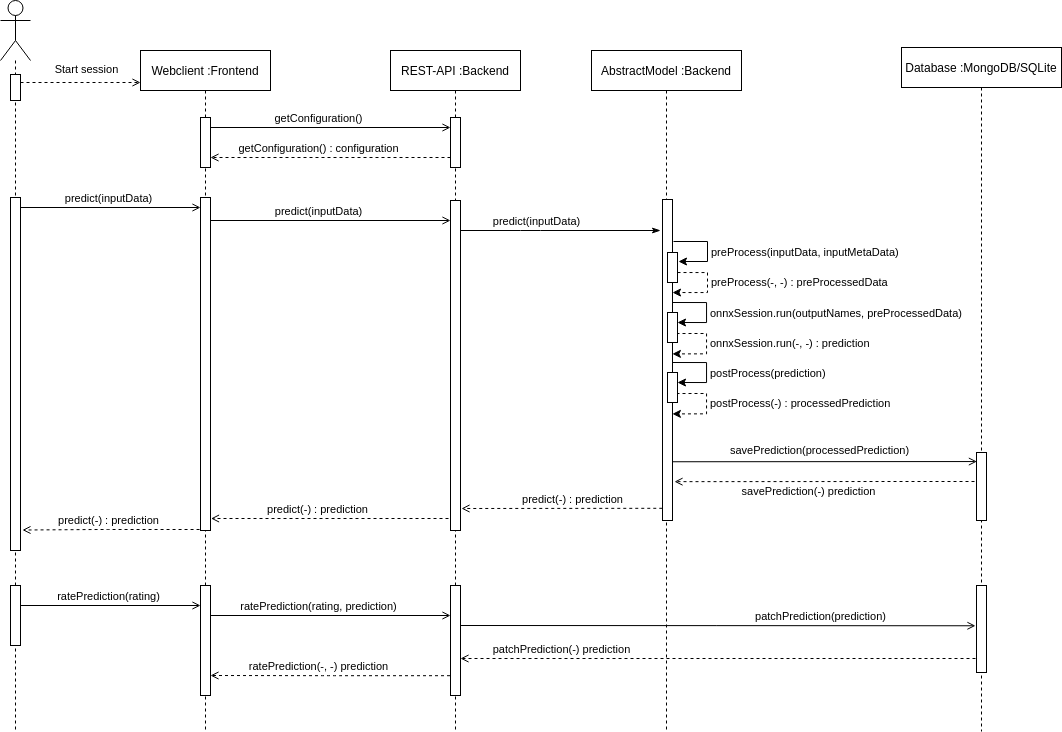

The diagram above was exported from draw.io. Its source (the exported page's mxGraphModel, read from the mxfile embedded in the PNG):
<mxGraphModel dx="1673" dy="942" grid="1" gridSize="10" guides="1" tooltips="1" connect="1" arrows="1" fold="1" page="1" pageScale="1" pageWidth="1100" pageHeight="850" background="#ffffff" math="0" shadow="0">
  <root>
    <mxCell id="0" />
    <mxCell id="1" parent="0" />
    <mxCell id="jRlywaLNwiRj1obOqnhE-4" value="" style="shape=umlLifeline;participant=umlActor;perimeter=lifelinePerimeter;whiteSpace=wrap;html=1;container=1;collapsible=0;recursiveResize=0;verticalAlign=top;spacingTop=36;outlineConnect=0;size=60;gradientDirection=east;" vertex="1" parent="1">
      <mxGeometry x="22" y="29" width="30" height="731" as="geometry" />
    </mxCell>
    <mxCell id="jRlywaLNwiRj1obOqnhE-11" value="" style="html=1;points=[];perimeter=orthogonalPerimeter;gradientColor=none;" vertex="1" parent="jRlywaLNwiRj1obOqnhE-4">
      <mxGeometry x="10" y="197" width="10" height="353" as="geometry" />
    </mxCell>
    <mxCell id="jRlywaLNwiRj1obOqnhE-19" value="" style="html=1;points=[];perimeter=orthogonalPerimeter;gradientColor=none;" vertex="1" parent="jRlywaLNwiRj1obOqnhE-4">
      <mxGeometry x="10" y="74" width="10" height="26" as="geometry" />
    </mxCell>
    <mxCell id="jRlywaLNwiRj1obOqnhE-67" value="" style="html=1;points=[];perimeter=orthogonalPerimeter;gradientColor=none;" vertex="1" parent="jRlywaLNwiRj1obOqnhE-4">
      <mxGeometry x="10" y="585" width="10" height="60" as="geometry" />
    </mxCell>
    <mxCell id="jRlywaLNwiRj1obOqnhE-7" value="Webclient :Frontend" style="shape=umlLifeline;perimeter=lifelinePerimeter;whiteSpace=wrap;html=1;container=1;collapsible=0;recursiveResize=0;outlineConnect=0;gradientColor=none;" vertex="1" parent="1">
      <mxGeometry x="162" y="79" width="130" height="681" as="geometry" />
    </mxCell>
    <mxCell id="jRlywaLNwiRj1obOqnhE-16" value="" style="html=1;points=[];perimeter=orthogonalPerimeter;gradientColor=none;" vertex="1" parent="jRlywaLNwiRj1obOqnhE-7">
      <mxGeometry x="60" y="67" width="10" height="50" as="geometry" />
    </mxCell>
    <mxCell id="jRlywaLNwiRj1obOqnhE-30" value="" style="html=1;points=[];perimeter=orthogonalPerimeter;gradientColor=none;" vertex="1" parent="jRlywaLNwiRj1obOqnhE-7">
      <mxGeometry x="60" y="147" width="10" height="333" as="geometry" />
    </mxCell>
    <mxCell id="jRlywaLNwiRj1obOqnhE-70" value="" style="html=1;points=[];perimeter=orthogonalPerimeter;gradientColor=none;" vertex="1" parent="jRlywaLNwiRj1obOqnhE-7">
      <mxGeometry x="60" y="535" width="10" height="110" as="geometry" />
    </mxCell>
    <mxCell id="jRlywaLNwiRj1obOqnhE-9" value="REST-API :Backend" style="shape=umlLifeline;perimeter=lifelinePerimeter;whiteSpace=wrap;html=1;container=1;collapsible=0;recursiveResize=0;outlineConnect=0;gradientColor=none;" vertex="1" parent="1">
      <mxGeometry x="412" y="79" width="130" height="681" as="geometry" />
    </mxCell>
    <mxCell id="jRlywaLNwiRj1obOqnhE-29" value="" style="html=1;points=[];perimeter=orthogonalPerimeter;gradientColor=none;" vertex="1" parent="jRlywaLNwiRj1obOqnhE-9">
      <mxGeometry x="60" y="67" width="10" height="50" as="geometry" />
    </mxCell>
    <mxCell id="jRlywaLNwiRj1obOqnhE-31" value="" style="html=1;points=[];perimeter=orthogonalPerimeter;gradientColor=none;" vertex="1" parent="jRlywaLNwiRj1obOqnhE-9">
      <mxGeometry x="60" y="150" width="10" height="330" as="geometry" />
    </mxCell>
    <mxCell id="jRlywaLNwiRj1obOqnhE-73" value="" style="html=1;points=[];perimeter=orthogonalPerimeter;gradientColor=none;" vertex="1" parent="jRlywaLNwiRj1obOqnhE-9">
      <mxGeometry x="60" y="535" width="10" height="110" as="geometry" />
    </mxCell>
    <mxCell id="jRlywaLNwiRj1obOqnhE-10" value="Database :MongoDB/SQLite" style="shape=umlLifeline;perimeter=lifelinePerimeter;whiteSpace=wrap;html=1;container=1;collapsible=0;recursiveResize=0;outlineConnect=0;gradientColor=none;" vertex="1" parent="1">
      <mxGeometry x="923" y="76" width="160" height="684" as="geometry" />
    </mxCell>
    <mxCell id="jRlywaLNwiRj1obOqnhE-66" value="" style="html=1;points=[];perimeter=orthogonalPerimeter;gradientColor=none;" vertex="1" parent="jRlywaLNwiRj1obOqnhE-10">
      <mxGeometry x="75" y="405" width="10" height="68" as="geometry" />
    </mxCell>
    <mxCell id="jRlywaLNwiRj1obOqnhE-74" value="" style="html=1;points=[];perimeter=orthogonalPerimeter;gradientColor=none;" vertex="1" parent="jRlywaLNwiRj1obOqnhE-10">
      <mxGeometry x="75" y="538" width="10" height="87" as="geometry" />
    </mxCell>
    <mxCell id="jRlywaLNwiRj1obOqnhE-17" value="" style="html=1;verticalAlign=bottom;labelBackgroundColor=none;endArrow=open;endFill=0;" edge="1" parent="1">
      <mxGeometry width="160" relative="1" as="geometry">
        <mxPoint x="232" y="156" as="sourcePoint" />
        <mxPoint x="472" y="156" as="targetPoint" />
      </mxGeometry>
    </mxCell>
    <mxCell id="jRlywaLNwiRj1obOqnhE-18" value="getConfiguration()" style="edgeLabel;html=1;align=center;verticalAlign=middle;resizable=0;points=[];" vertex="1" connectable="0" parent="jRlywaLNwiRj1obOqnhE-17">
      <mxGeometry x="-0.3125" y="3" relative="1" as="geometry">
        <mxPoint x="25" y="-7" as="offset" />
      </mxGeometry>
    </mxCell>
    <mxCell id="jRlywaLNwiRj1obOqnhE-22" value="" style="html=1;verticalAlign=bottom;labelBackgroundColor=none;endArrow=open;endFill=0;dashed=1;" edge="1" parent="1">
      <mxGeometry width="160" relative="1" as="geometry">
        <mxPoint x="472" y="186" as="sourcePoint" />
        <mxPoint x="232" y="186" as="targetPoint" />
        <Array as="points">
          <mxPoint x="272" y="186" />
        </Array>
      </mxGeometry>
    </mxCell>
    <mxCell id="jRlywaLNwiRj1obOqnhE-23" value="getConfiguration() : configuration" style="edgeLabel;html=1;align=center;verticalAlign=middle;resizable=0;points=[];" vertex="1" connectable="0" parent="jRlywaLNwiRj1obOqnhE-22">
      <mxGeometry x="0.307" y="-2" relative="1" as="geometry">
        <mxPoint x="24" y="-8" as="offset" />
      </mxGeometry>
    </mxCell>
    <mxCell id="jRlywaLNwiRj1obOqnhE-24" value="" style="html=1;verticalAlign=bottom;labelBackgroundColor=none;endArrow=open;endFill=0;dashed=1;" edge="1" parent="1">
      <mxGeometry width="160" relative="1" as="geometry">
        <mxPoint x="42" y="111" as="sourcePoint" />
        <mxPoint x="162" y="111" as="targetPoint" />
        <Array as="points">
          <mxPoint x="132" y="111" />
        </Array>
      </mxGeometry>
    </mxCell>
    <mxCell id="jRlywaLNwiRj1obOqnhE-25" value="Start session" style="edgeLabel;html=1;align=center;verticalAlign=middle;resizable=0;points=[];" vertex="1" connectable="0" parent="jRlywaLNwiRj1obOqnhE-24">
      <mxGeometry x="0.307" y="-2" relative="1" as="geometry">
        <mxPoint x="-13" y="-16" as="offset" />
      </mxGeometry>
    </mxCell>
    <mxCell id="jRlywaLNwiRj1obOqnhE-27" value="" style="html=1;verticalAlign=bottom;labelBackgroundColor=none;endArrow=open;endFill=0;" edge="1" parent="1">
      <mxGeometry width="160" relative="1" as="geometry">
        <mxPoint x="42" y="236" as="sourcePoint" />
        <mxPoint x="222" y="236" as="targetPoint" />
      </mxGeometry>
    </mxCell>
    <mxCell id="jRlywaLNwiRj1obOqnhE-28" value="predict(inputData)" style="edgeLabel;html=1;align=center;verticalAlign=middle;resizable=0;points=[];" vertex="1" connectable="0" parent="jRlywaLNwiRj1obOqnhE-27">
      <mxGeometry x="-0.3125" y="3" relative="1" as="geometry">
        <mxPoint x="25" y="-7" as="offset" />
      </mxGeometry>
    </mxCell>
    <mxCell id="jRlywaLNwiRj1obOqnhE-32" value="" style="html=1;verticalAlign=bottom;labelBackgroundColor=none;endArrow=open;endFill=0;" edge="1" parent="1">
      <mxGeometry width="160" relative="1" as="geometry">
        <mxPoint x="232" y="249" as="sourcePoint" />
        <mxPoint x="472" y="249" as="targetPoint" />
      </mxGeometry>
    </mxCell>
    <mxCell id="jRlywaLNwiRj1obOqnhE-33" value="predict(inputData)" style="edgeLabel;html=1;align=center;verticalAlign=middle;resizable=0;points=[];" vertex="1" connectable="0" parent="jRlywaLNwiRj1obOqnhE-32">
      <mxGeometry x="-0.3125" y="3" relative="1" as="geometry">
        <mxPoint x="25" y="-7" as="offset" />
      </mxGeometry>
    </mxCell>
    <mxCell id="jRlywaLNwiRj1obOqnhE-34" value="AbstractModel :Backend" style="shape=umlLifeline;perimeter=lifelinePerimeter;whiteSpace=wrap;html=1;container=1;collapsible=0;recursiveResize=0;outlineConnect=0;gradientColor=none;" vertex="1" parent="1">
      <mxGeometry x="613" y="79" width="150" height="681" as="geometry" />
    </mxCell>
    <mxCell id="jRlywaLNwiRj1obOqnhE-36" value="" style="html=1;points=[];perimeter=orthogonalPerimeter;gradientColor=none;" vertex="1" parent="jRlywaLNwiRj1obOqnhE-34">
      <mxGeometry x="71" y="149" width="10" height="321" as="geometry" />
    </mxCell>
    <mxCell id="jRlywaLNwiRj1obOqnhE-51" value="" style="html=1;points=[];perimeter=orthogonalPerimeter;gradientColor=none;" vertex="1" parent="jRlywaLNwiRj1obOqnhE-34">
      <mxGeometry x="76" y="202" width="10" height="30" as="geometry" />
    </mxCell>
    <mxCell id="jRlywaLNwiRj1obOqnhE-37" value="" style="html=1;verticalAlign=bottom;labelBackgroundColor=none;endArrow=classicThin;endFill=1;" edge="1" parent="1">
      <mxGeometry width="160" relative="1" as="geometry">
        <mxPoint x="482" y="259" as="sourcePoint" />
        <mxPoint x="682" y="259" as="targetPoint" />
        <Array as="points">
          <mxPoint x="552" y="259" />
        </Array>
      </mxGeometry>
    </mxCell>
    <mxCell id="jRlywaLNwiRj1obOqnhE-38" value="predict(inputData)" style="edgeLabel;html=1;align=center;verticalAlign=middle;resizable=0;points=[];" vertex="1" connectable="0" parent="jRlywaLNwiRj1obOqnhE-37">
      <mxGeometry x="-0.3125" y="3" relative="1" as="geometry">
        <mxPoint x="7" y="-7" as="offset" />
      </mxGeometry>
    </mxCell>
    <mxCell id="jRlywaLNwiRj1obOqnhE-46" value="preProcess(inputData, inputMetaData)" style="edgeStyle=orthogonalEdgeStyle;html=1;align=left;spacingLeft=2;endArrow=classic;rounded=0;entryX=1;entryY=0;endFill=1;" edge="1" parent="1">
      <mxGeometry x="0.0834" relative="1" as="geometry">
        <mxPoint x="695" y="270" as="sourcePoint" />
        <Array as="points">
          <mxPoint x="729" y="270" />
          <mxPoint x="729" y="290" />
        </Array>
        <mxPoint x="700" y="290" as="targetPoint" />
        <mxPoint as="offset" />
      </mxGeometry>
    </mxCell>
    <mxCell id="jRlywaLNwiRj1obOqnhE-49" value="" style="html=1;verticalAlign=bottom;labelBackgroundColor=none;endArrow=open;endFill=0;dashed=1;exitX=-0.023;exitY=0.962;exitDx=0;exitDy=0;exitPerimeter=0;" edge="1" parent="1" source="jRlywaLNwiRj1obOqnhE-36">
      <mxGeometry width="160" relative="1" as="geometry">
        <mxPoint x="682" y="478" as="sourcePoint" />
        <mxPoint x="483" y="537" as="targetPoint" />
        <Array as="points" />
      </mxGeometry>
    </mxCell>
    <mxCell id="jRlywaLNwiRj1obOqnhE-50" value="predict(-) : prediction" style="edgeLabel;html=1;align=center;verticalAlign=middle;resizable=0;points=[];" vertex="1" connectable="0" parent="jRlywaLNwiRj1obOqnhE-49">
      <mxGeometry x="0.307" y="-2" relative="1" as="geometry">
        <mxPoint x="41" y="-8" as="offset" />
      </mxGeometry>
    </mxCell>
    <mxCell id="jRlywaLNwiRj1obOqnhE-53" value="preProcess(-, -) : preProcessedData" style="edgeStyle=orthogonalEdgeStyle;html=1;align=left;spacingLeft=2;endArrow=classic;rounded=0;endFill=1;dashed=1;" edge="1" parent="1" target="jRlywaLNwiRj1obOqnhE-36">
      <mxGeometry x="-0.0534" relative="1" as="geometry">
        <mxPoint x="699" y="301.02999999999986" as="sourcePoint" />
        <Array as="points">
          <mxPoint x="729" y="301" />
          <mxPoint x="729" y="321" />
        </Array>
        <mxPoint x="713" y="321" as="targetPoint" />
        <mxPoint as="offset" />
      </mxGeometry>
    </mxCell>
    <mxCell id="jRlywaLNwiRj1obOqnhE-54" value="onnxSession.run(outputNames, preProcessedData)" style="edgeStyle=orthogonalEdgeStyle;html=1;align=left;spacingLeft=2;endArrow=classic;rounded=0;entryX=1;entryY=0;endFill=1;" edge="1" parent="1">
      <mxGeometry x="0.0834" relative="1" as="geometry">
        <mxPoint x="694" y="331" as="sourcePoint" />
        <Array as="points">
          <mxPoint x="728" y="331" />
          <mxPoint x="728" y="351" />
        </Array>
        <mxPoint x="699" y="351" as="targetPoint" />
        <mxPoint as="offset" />
      </mxGeometry>
    </mxCell>
    <mxCell id="jRlywaLNwiRj1obOqnhE-55" value="onnxSession.run(-, -) : prediction" style="edgeStyle=orthogonalEdgeStyle;html=1;align=left;spacingLeft=2;endArrow=classic;rounded=0;entryX=1.09;entryY=0.467;endFill=1;dashed=1;entryDx=0;entryDy=0;entryPerimeter=0;" edge="1" parent="1">
      <mxGeometry x="-0.0534" relative="1" as="geometry">
        <mxPoint x="698" y="362.02999999999975" as="sourcePoint" />
        <Array as="points">
          <mxPoint x="728" y="362" />
          <mxPoint x="728" y="382" />
        </Array>
        <mxPoint x="693.9000000000001" y="382.4000000000001" as="targetPoint" />
        <mxPoint as="offset" />
      </mxGeometry>
    </mxCell>
    <mxCell id="jRlywaLNwiRj1obOqnhE-56" value="" style="html=1;points=[];perimeter=orthogonalPerimeter;gradientColor=none;" vertex="1" parent="1">
      <mxGeometry x="689" y="341" width="10" height="30" as="geometry" />
    </mxCell>
    <mxCell id="jRlywaLNwiRj1obOqnhE-57" value="postProcess(prediction)" style="edgeStyle=orthogonalEdgeStyle;html=1;align=left;spacingLeft=2;endArrow=classic;rounded=0;entryX=1;entryY=0;endFill=1;" edge="1" parent="1">
      <mxGeometry x="0.0834" relative="1" as="geometry">
        <mxPoint x="694" y="391" as="sourcePoint" />
        <Array as="points">
          <mxPoint x="728" y="391" />
          <mxPoint x="728" y="411" />
        </Array>
        <mxPoint x="699" y="411" as="targetPoint" />
        <mxPoint as="offset" />
      </mxGeometry>
    </mxCell>
    <mxCell id="jRlywaLNwiRj1obOqnhE-58" value="postProcess(-) : processedPrediction" style="edgeStyle=orthogonalEdgeStyle;html=1;align=left;spacingLeft=2;endArrow=classic;rounded=0;entryX=1.09;entryY=0.467;endFill=1;dashed=1;entryDx=0;entryDy=0;entryPerimeter=0;" edge="1" parent="1">
      <mxGeometry x="-0.0534" relative="1" as="geometry">
        <mxPoint x="698" y="422.02999999999975" as="sourcePoint" />
        <Array as="points">
          <mxPoint x="728" y="422" />
          <mxPoint x="728" y="442" />
        </Array>
        <mxPoint x="693.9000000000001" y="442.4000000000001" as="targetPoint" />
        <mxPoint as="offset" />
      </mxGeometry>
    </mxCell>
    <mxCell id="jRlywaLNwiRj1obOqnhE-59" value="" style="html=1;points=[];perimeter=orthogonalPerimeter;gradientColor=none;" vertex="1" parent="1">
      <mxGeometry x="689" y="401" width="10" height="30" as="geometry" />
    </mxCell>
    <mxCell id="jRlywaLNwiRj1obOqnhE-60" value="" style="html=1;verticalAlign=bottom;labelBackgroundColor=none;endArrow=open;endFill=0;dashed=1;entryX=1.05;entryY=0.964;entryDx=0;entryDy=0;entryPerimeter=0;" edge="1" parent="1" target="jRlywaLNwiRj1obOqnhE-30">
      <mxGeometry width="160" relative="1" as="geometry">
        <mxPoint x="470" y="547" as="sourcePoint" />
        <mxPoint x="232" y="489" as="targetPoint" />
        <Array as="points" />
      </mxGeometry>
    </mxCell>
    <mxCell id="jRlywaLNwiRj1obOqnhE-61" value="predict(-) : prediction" style="edgeLabel;html=1;align=center;verticalAlign=middle;resizable=0;points=[];" vertex="1" connectable="0" parent="jRlywaLNwiRj1obOqnhE-60">
      <mxGeometry x="0.307" y="-2" relative="1" as="geometry">
        <mxPoint x="24" y="-8" as="offset" />
      </mxGeometry>
    </mxCell>
    <mxCell id="jRlywaLNwiRj1obOqnhE-62" value="" style="html=1;verticalAlign=bottom;labelBackgroundColor=none;endArrow=open;endFill=0;dashed=1;exitX=-0.095;exitY=0.997;exitDx=0;exitDy=0;exitPerimeter=0;entryX=1.195;entryY=0.942;entryDx=0;entryDy=0;entryPerimeter=0;" edge="1" parent="1" source="jRlywaLNwiRj1obOqnhE-30" target="jRlywaLNwiRj1obOqnhE-11">
      <mxGeometry width="160" relative="1" as="geometry">
        <mxPoint x="222" y="499" as="sourcePoint" />
        <mxPoint x="50" y="558" as="targetPoint" />
        <Array as="points">
          <mxPoint x="120" y="558" />
        </Array>
      </mxGeometry>
    </mxCell>
    <mxCell id="jRlywaLNwiRj1obOqnhE-63" value="predict(-) : prediction" style="edgeLabel;html=1;align=center;verticalAlign=middle;resizable=0;points=[];" vertex="1" connectable="0" parent="jRlywaLNwiRj1obOqnhE-62">
      <mxGeometry x="0.307" y="-2" relative="1" as="geometry">
        <mxPoint x="24" y="-8" as="offset" />
      </mxGeometry>
    </mxCell>
    <mxCell id="jRlywaLNwiRj1obOqnhE-64" value="" style="html=1;verticalAlign=bottom;labelBackgroundColor=none;endArrow=open;endFill=0;exitX=1.042;exitY=0.817;exitDx=0;exitDy=0;exitPerimeter=0;entryX=0.042;entryY=0.133;entryDx=0;entryDy=0;entryPerimeter=0;" edge="1" parent="1" source="jRlywaLNwiRj1obOqnhE-36" target="jRlywaLNwiRj1obOqnhE-66">
      <mxGeometry width="160" relative="1" as="geometry">
        <mxPoint x="700" y="490" as="sourcePoint" />
        <mxPoint x="920" y="490" as="targetPoint" />
        <Array as="points" />
      </mxGeometry>
    </mxCell>
    <mxCell id="jRlywaLNwiRj1obOqnhE-65" value="savePrediction(processedPrediction)" style="edgeLabel;html=1;align=center;verticalAlign=middle;resizable=0;points=[];" vertex="1" connectable="0" parent="jRlywaLNwiRj1obOqnhE-64">
      <mxGeometry x="-0.3125" y="3" relative="1" as="geometry">
        <mxPoint x="41" y="-9" as="offset" />
      </mxGeometry>
    </mxCell>
    <mxCell id="jRlywaLNwiRj1obOqnhE-68" value="" style="html=1;verticalAlign=bottom;labelBackgroundColor=none;endArrow=open;endFill=0;" edge="1" parent="1">
      <mxGeometry width="160" relative="1" as="geometry">
        <mxPoint x="42" y="634" as="sourcePoint" />
        <mxPoint x="222" y="634" as="targetPoint" />
      </mxGeometry>
    </mxCell>
    <mxCell id="jRlywaLNwiRj1obOqnhE-69" value="ratePrediction(rating)" style="edgeLabel;html=1;align=center;verticalAlign=middle;resizable=0;points=[];" vertex="1" connectable="0" parent="jRlywaLNwiRj1obOqnhE-68">
      <mxGeometry x="-0.3125" y="3" relative="1" as="geometry">
        <mxPoint x="25" y="-7" as="offset" />
      </mxGeometry>
    </mxCell>
    <mxCell id="jRlywaLNwiRj1obOqnhE-71" value="" style="html=1;verticalAlign=bottom;labelBackgroundColor=none;endArrow=open;endFill=0;" edge="1" parent="1">
      <mxGeometry width="160" relative="1" as="geometry">
        <mxPoint x="232" y="644" as="sourcePoint" />
        <mxPoint x="472" y="644" as="targetPoint" />
      </mxGeometry>
    </mxCell>
    <mxCell id="jRlywaLNwiRj1obOqnhE-72" value="ratePrediction(rating, prediction)" style="edgeLabel;html=1;align=center;verticalAlign=middle;resizable=0;points=[];" vertex="1" connectable="0" parent="jRlywaLNwiRj1obOqnhE-71">
      <mxGeometry x="-0.3125" y="3" relative="1" as="geometry">
        <mxPoint x="25" y="-7" as="offset" />
      </mxGeometry>
    </mxCell>
    <mxCell id="jRlywaLNwiRj1obOqnhE-77" value="" style="html=1;verticalAlign=bottom;labelBackgroundColor=none;endArrow=open;endFill=0;dashed=1;" edge="1" parent="1">
      <mxGeometry width="160" relative="1" as="geometry">
        <mxPoint x="996.9999999999995" y="687" as="sourcePoint" />
        <mxPoint x="482" y="687" as="targetPoint" />
        <Array as="points">
          <mxPoint x="917" y="687" />
        </Array>
      </mxGeometry>
    </mxCell>
    <mxCell id="jRlywaLNwiRj1obOqnhE-78" value="patchPrediction(-) prediction" style="edgeLabel;html=1;align=center;verticalAlign=middle;resizable=0;points=[];" vertex="1" connectable="0" parent="jRlywaLNwiRj1obOqnhE-77">
      <mxGeometry x="0.307" y="-2" relative="1" as="geometry">
        <mxPoint x="-78" y="-8" as="offset" />
      </mxGeometry>
    </mxCell>
    <mxCell id="jRlywaLNwiRj1obOqnhE-86" value="" style="html=1;verticalAlign=bottom;labelBackgroundColor=none;endArrow=open;endFill=0;entryX=-0.103;entryY=0.463;entryDx=0;entryDy=0;entryPerimeter=0;" edge="1" parent="1" target="jRlywaLNwiRj1obOqnhE-74">
      <mxGeometry width="160" relative="1" as="geometry">
        <mxPoint x="482" y="654" as="sourcePoint" />
        <mxPoint x="992" y="654" as="targetPoint" />
      </mxGeometry>
    </mxCell>
    <mxCell id="jRlywaLNwiRj1obOqnhE-87" value="patchPrediction(prediction)" style="edgeLabel;html=1;align=center;verticalAlign=middle;resizable=0;points=[];" vertex="1" connectable="0" parent="jRlywaLNwiRj1obOqnhE-86">
      <mxGeometry x="-0.3125" y="3" relative="1" as="geometry">
        <mxPoint x="183" y="-7" as="offset" />
      </mxGeometry>
    </mxCell>
    <mxCell id="jRlywaLNwiRj1obOqnhE-88" value="" style="html=1;verticalAlign=bottom;labelBackgroundColor=none;endArrow=open;endFill=0;dashed=1;exitX=0;exitY=1;exitDx=0;exitDy=0;exitPerimeter=0;entryX=1.05;entryY=0.964;entryDx=0;entryDy=0;entryPerimeter=0;" edge="1" parent="1">
      <mxGeometry width="160" relative="1" as="geometry">
        <mxPoint x="471.5" y="704.19" as="sourcePoint" />
        <mxPoint x="232" y="704.002" as="targetPoint" />
        <Array as="points">
          <mxPoint x="351.5" y="704.19" />
        </Array>
      </mxGeometry>
    </mxCell>
    <mxCell id="jRlywaLNwiRj1obOqnhE-89" value="ratePrediction(-, -) prediction" style="edgeLabel;html=1;align=center;verticalAlign=middle;resizable=0;points=[];" vertex="1" connectable="0" parent="jRlywaLNwiRj1obOqnhE-88">
      <mxGeometry x="0.307" y="-2" relative="1" as="geometry">
        <mxPoint x="24" y="-8" as="offset" />
      </mxGeometry>
    </mxCell>
    <mxCell id="jRlywaLNwiRj1obOqnhE-93" value="" style="html=1;verticalAlign=bottom;labelBackgroundColor=none;endArrow=open;endFill=0;dashed=1;entryX=1.2;entryY=0.879;entryDx=0;entryDy=0;entryPerimeter=0;" edge="1" parent="1" target="jRlywaLNwiRj1obOqnhE-36">
      <mxGeometry width="160" relative="1" as="geometry">
        <mxPoint x="996" y="510" as="sourcePoint" />
        <mxPoint x="702" y="479" as="targetPoint" />
        <Array as="points">
          <mxPoint x="922" y="510" />
        </Array>
      </mxGeometry>
    </mxCell>
    <mxCell id="jRlywaLNwiRj1obOqnhE-94" value="savePrediction(-) prediction" style="edgeLabel;html=1;align=center;verticalAlign=middle;resizable=0;points=[];" vertex="1" connectable="0" parent="jRlywaLNwiRj1obOqnhE-93">
      <mxGeometry x="0.307" y="-2" relative="1" as="geometry">
        <mxPoint x="30" y="11" as="offset" />
      </mxGeometry>
    </mxCell>
  </root>
</mxGraphModel>